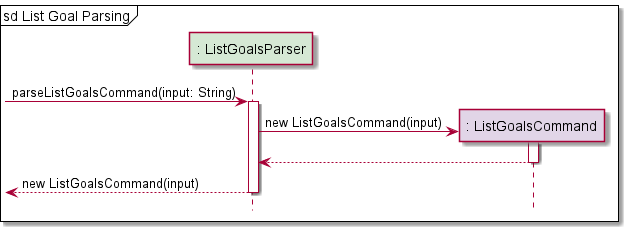

The diagram above was rendered by PlantUML. Its source (embedded in the PNG):
@startuml

!include Style.puml

participant ": ListGoalsParser" as ListGoalsParser PARSER_COLOUR
participant ": ListGoalsCommand" as ListGoalsCommand COMMAND_COLOUR

mainframe sd List Goal Parsing

-> ListGoalsParser: parseListGoalsCommand(input: String)
activate ListGoalsParser
create ListGoalsCommand
ListGoalsParser -> ListGoalsCommand: new ListGoalsCommand(input)
activate ListGoalsCommand

return

return new ListGoalsCommand(input)




@enduml